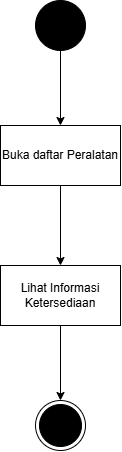

The diagram above was exported from draw.io. Its source (the exported page's mxGraphModel, read from the mxfile embedded in the PNG):
<mxGraphModel dx="852" dy="468" grid="1" gridSize="10" guides="1" tooltips="1" connect="1" arrows="1" fold="1" page="1" pageScale="1" pageWidth="850" pageHeight="1100" math="0" shadow="0">
  <root>
    <mxCell id="0" />
    <mxCell id="1" parent="0" />
    <mxCell id="TFLM9o1EbSmRMusQp-RJ-3" edge="1" parent="1" source="TFLM9o1EbSmRMusQp-RJ-1" style="edgeStyle=orthogonalEdgeStyle;rounded=0;orthogonalLoop=1;jettySize=auto;html=1;" target="TFLM9o1EbSmRMusQp-RJ-2" value="">
      <mxGeometry relative="1" as="geometry" />
    </mxCell>
    <mxCell id="TFLM9o1EbSmRMusQp-RJ-1" parent="1" style="ellipse;fillColor=strokeColor;html=1;" value="" vertex="1">
      <mxGeometry height="50" width="50" x="350" y="540" as="geometry" />
    </mxCell>
    <mxCell id="TFLM9o1EbSmRMusQp-RJ-5" edge="1" parent="1" source="TFLM9o1EbSmRMusQp-RJ-2" style="edgeStyle=orthogonalEdgeStyle;rounded=0;orthogonalLoop=1;jettySize=auto;html=1;" target="TFLM9o1EbSmRMusQp-RJ-4" value="">
      <mxGeometry relative="1" as="geometry" />
    </mxCell>
    <mxCell id="TFLM9o1EbSmRMusQp-RJ-2" parent="1" style="whiteSpace=wrap;html=1;" value="Buka daftar Peralatan" vertex="1">
      <mxGeometry height="60" width="120" x="315" y="665" as="geometry" />
    </mxCell>
    <mxCell id="TFLM9o1EbSmRMusQp-RJ-7" edge="1" parent="1" source="TFLM9o1EbSmRMusQp-RJ-4" style="edgeStyle=orthogonalEdgeStyle;rounded=0;orthogonalLoop=1;jettySize=auto;html=1;exitX=0.5;exitY=1;exitDx=0;exitDy=0;entryX=0.5;entryY=0;entryDx=0;entryDy=0;" target="TFLM9o1EbSmRMusQp-RJ-6">
      <mxGeometry relative="1" as="geometry" />
    </mxCell>
    <mxCell id="TFLM9o1EbSmRMusQp-RJ-4" parent="1" style="whiteSpace=wrap;html=1;" value="Lihat Informasi Ketersediaan" vertex="1">
      <mxGeometry height="60" width="120" x="315" y="805" as="geometry" />
    </mxCell>
    <mxCell id="TFLM9o1EbSmRMusQp-RJ-6" parent="1" style="ellipse;html=1;shape=endState;fillColor=strokeColor;" value="" vertex="1">
      <mxGeometry height="50" width="50" x="350" y="940" as="geometry" />
    </mxCell>
  </root>
</mxGraphModel>